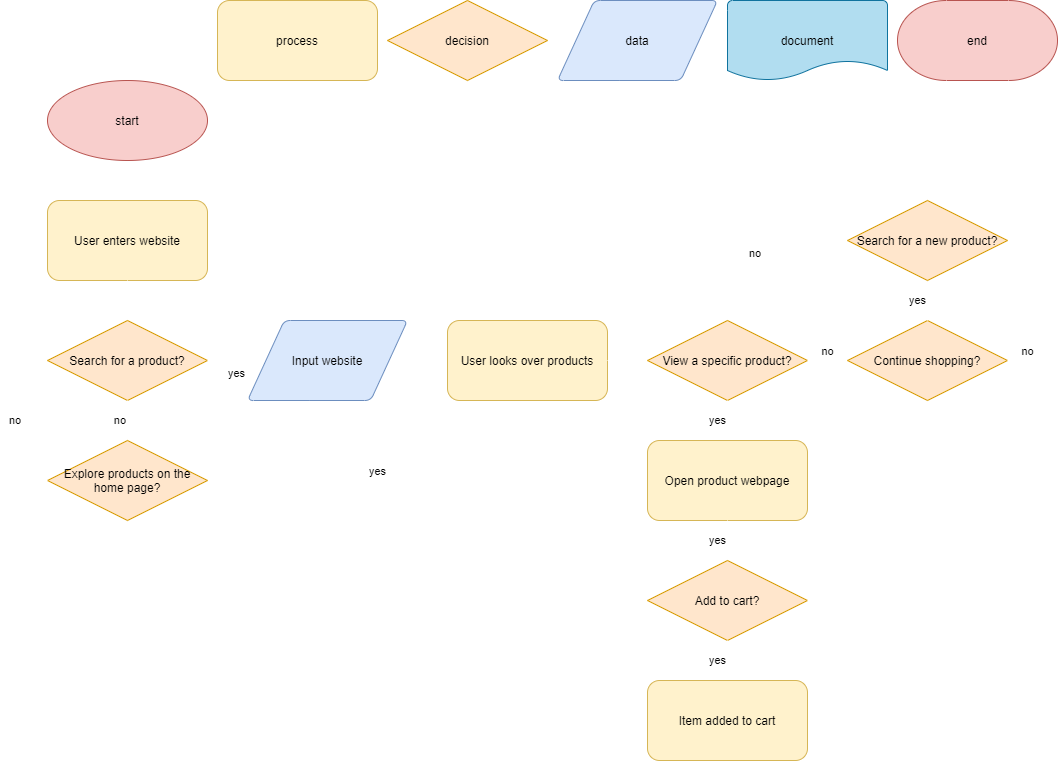

The diagram above was exported from draw.io. Its source (the exported page's mxGraphModel, read from the mxfile embedded in the PNG):
<mxGraphModel dx="1853" dy="1767" grid="1" gridSize="10" guides="1" tooltips="1" connect="1" arrows="1" fold="1" page="1" pageScale="1" pageWidth="850" pageHeight="1100" math="0" shadow="0">
  <root>
    <mxCell id="0" />
    <mxCell id="1" parent="0" />
    <mxCell id="17" style="edgeStyle=orthogonalEdgeStyle;rounded=0;orthogonalLoop=1;jettySize=auto;html=1;exitX=0.5;exitY=1;exitDx=0;exitDy=0;strokeColor=#FFFFFF;entryX=0.5;entryY=0;entryDx=0;entryDy=0;" edge="1" parent="1" source="2" target="27">
      <mxGeometry relative="1" as="geometry">
        <mxPoint x="80" y="100" as="targetPoint" />
      </mxGeometry>
    </mxCell>
    <mxCell id="2" value="&lt;font color=&quot;#000000&quot;&gt;start&lt;/font&gt;" style="ellipse;whiteSpace=wrap;html=1;fillColor=#f8cecc;strokeColor=#b85450;" vertex="1" parent="1">
      <mxGeometry width="160" height="80" as="geometry" />
    </mxCell>
    <mxCell id="4" value="&lt;font color=&quot;#000000&quot;&gt;decision&lt;/font&gt;" style="rhombus;whiteSpace=wrap;html=1;fillColor=#ffe6cc;strokeColor=#d79b00;" vertex="1" parent="1">
      <mxGeometry x="340" y="-80" width="160" height="80" as="geometry" />
    </mxCell>
    <mxCell id="6" value="&lt;font color=&quot;#000000&quot;&gt;process&lt;/font&gt;" style="rounded=1;whiteSpace=wrap;html=1;fillColor=#fff2cc;strokeColor=#d6b656;direction=east;" vertex="1" parent="1">
      <mxGeometry x="170" y="-80" width="160" height="80" as="geometry" />
    </mxCell>
    <mxCell id="7" value="&lt;font color=&quot;#000000&quot;&gt;data&lt;/font&gt;" style="shape=parallelogram;html=1;strokeWidth=1;perimeter=parallelogramPerimeter;whiteSpace=wrap;rounded=1;arcSize=12;size=0.23;fillColor=#dae8fc;strokeColor=#6c8ebf;" vertex="1" parent="1">
      <mxGeometry x="510" y="-80" width="160" height="80" as="geometry" />
    </mxCell>
    <mxCell id="8" value="&lt;font color=&quot;#000000&quot;&gt;document&lt;/font&gt;" style="strokeWidth=1;html=1;shape=mxgraph.flowchart.document2;whiteSpace=wrap;size=0.25;fillColor=#b1ddf0;strokeColor=#10739e;" vertex="1" parent="1">
      <mxGeometry x="680" y="-80" width="160" height="80" as="geometry" />
    </mxCell>
    <mxCell id="19" value="&lt;font color=&quot;#000000&quot;&gt;end&lt;/font&gt;" style="strokeWidth=1;html=1;shape=mxgraph.flowchart.terminator;whiteSpace=wrap;fillColor=#f8cecc;strokeColor=#b85450;" vertex="1" parent="1">
      <mxGeometry x="850" y="-80" width="160" height="80" as="geometry" />
    </mxCell>
    <mxCell id="27" value="&lt;font color=&quot;#000000&quot;&gt;User enters website&lt;/font&gt;" style="rounded=1;whiteSpace=wrap;html=1;fillColor=#fff2cc;strokeColor=#d6b656;direction=east;" vertex="1" parent="1">
      <mxGeometry y="120" width="160" height="80" as="geometry" />
    </mxCell>
    <mxCell id="28" value="&lt;font color=&quot;#000000&quot;&gt;Search for a product?&lt;/font&gt;" style="rhombus;whiteSpace=wrap;html=1;fillColor=#ffe6cc;strokeColor=#d79b00;" vertex="1" parent="1">
      <mxGeometry y="240" width="160" height="80" as="geometry" />
    </mxCell>
    <mxCell id="29" style="edgeStyle=orthogonalEdgeStyle;rounded=0;orthogonalLoop=1;jettySize=auto;html=1;strokeColor=#FFFFFF;entryX=0.5;entryY=0;entryDx=0;entryDy=0;exitX=0.5;exitY=1;exitDx=0;exitDy=0;" edge="1" parent="1" source="27" target="28">
      <mxGeometry relative="1" as="geometry">
        <mxPoint x="80" y="210" as="sourcePoint" />
        <mxPoint x="80" y="230" as="targetPoint" />
      </mxGeometry>
    </mxCell>
    <mxCell id="30" value="yes" style="edgeStyle=orthogonalEdgeStyle;rounded=0;orthogonalLoop=1;jettySize=auto;html=1;strokeColor=#FFFFFF;exitX=1;exitY=0.5;exitDx=0;exitDy=0;align=center;verticalAlign=top;entryX=0;entryY=0.5;entryDx=0;entryDy=0;" edge="1" parent="1" source="28" target="36">
      <mxGeometry relative="1" as="geometry">
        <mxPoint x="170" y="279.73999999999995" as="sourcePoint" />
        <mxPoint x="200" y="280" as="targetPoint" />
        <Array as="points" />
      </mxGeometry>
    </mxCell>
    <mxCell id="31" value="no" style="edgeStyle=orthogonalEdgeStyle;rounded=0;orthogonalLoop=1;jettySize=auto;html=1;exitX=0.5;exitY=1;exitDx=0;exitDy=0;strokeColor=#FFFFFF;align=right;entryX=0.5;entryY=0;entryDx=0;entryDy=0;" edge="1" parent="1" source="28" target="32">
      <mxGeometry relative="1" as="geometry">
        <mxPoint x="79.70999999999998" y="330" as="sourcePoint" />
        <mxPoint x="80" y="360" as="targetPoint" />
      </mxGeometry>
    </mxCell>
    <mxCell id="35" value="&lt;div&gt;yes&lt;/div&gt;" style="edgeStyle=orthogonalEdgeStyle;rounded=0;orthogonalLoop=1;jettySize=auto;html=1;exitX=1;exitY=0.5;exitDx=0;exitDy=0;strokeColor=#FFFFFF;align=right;verticalAlign=bottom;" edge="1" parent="1" source="32">
      <mxGeometry relative="1" as="geometry">
        <mxPoint x="400" y="280" as="targetPoint" />
        <Array as="points">
          <mxPoint x="370" y="400" />
          <mxPoint x="370" y="280" />
        </Array>
      </mxGeometry>
    </mxCell>
    <mxCell id="32" value="&lt;font color=&quot;#000000&quot;&gt;Explore products on the home page?&lt;/font&gt;" style="rhombus;whiteSpace=wrap;html=1;fillColor=#ffe6cc;strokeColor=#d79b00;" vertex="1" parent="1">
      <mxGeometry y="360" width="160" height="80" as="geometry" />
    </mxCell>
    <mxCell id="33" value="no" style="edgeStyle=orthogonalEdgeStyle;rounded=0;orthogonalLoop=1;jettySize=auto;html=1;strokeColor=#FFFFFF;align=left;exitX=0;exitY=0.5;exitDx=0;exitDy=0;entryX=0;entryY=0.5;entryDx=0;entryDy=0;" edge="1" parent="1" source="32" target="28">
      <mxGeometry relative="1" as="geometry">
        <mxPoint x="-10" y="400" as="sourcePoint" />
        <mxPoint x="-10" y="280" as="targetPoint" />
        <Array as="points">
          <mxPoint x="-40" y="400" />
          <mxPoint x="-40" y="280" />
        </Array>
      </mxGeometry>
    </mxCell>
    <mxCell id="37" style="edgeStyle=orthogonalEdgeStyle;rounded=0;orthogonalLoop=1;jettySize=auto;html=1;exitX=1;exitY=0.5;exitDx=0;exitDy=0;strokeColor=#FFFFFF;align=left;verticalAlign=bottom;entryX=0;entryY=0.5;entryDx=0;entryDy=0;" edge="1" parent="1" source="36" target="38">
      <mxGeometry relative="1" as="geometry">
        <mxPoint x="400" y="280.1428571428571" as="targetPoint" />
      </mxGeometry>
    </mxCell>
    <mxCell id="36" value="&lt;font color=&quot;#000000&quot;&gt;Input website&lt;br&gt;&lt;/font&gt;" style="shape=parallelogram;html=1;strokeWidth=1;perimeter=parallelogramPerimeter;whiteSpace=wrap;rounded=1;arcSize=12;size=0.23;fillColor=#dae8fc;strokeColor=#6c8ebf;" vertex="1" parent="1">
      <mxGeometry x="200" y="240" width="160" height="80" as="geometry" />
    </mxCell>
    <mxCell id="38" value="&lt;font color=&quot;#000000&quot;&gt;User looks over products&lt;/font&gt;" style="rounded=1;whiteSpace=wrap;html=1;fillColor=#fff2cc;strokeColor=#d6b656;direction=east;" vertex="1" parent="1">
      <mxGeometry x="400" y="240" width="160" height="80" as="geometry" />
    </mxCell>
    <mxCell id="39" value="&lt;font color=&quot;#000000&quot;&gt;View a specific product?&lt;/font&gt;" style="rhombus;whiteSpace=wrap;html=1;fillColor=#ffe6cc;strokeColor=#d79b00;" vertex="1" parent="1">
      <mxGeometry x="600" y="240" width="160" height="80" as="geometry" />
    </mxCell>
    <mxCell id="40" style="edgeStyle=orthogonalEdgeStyle;rounded=0;orthogonalLoop=1;jettySize=auto;html=1;strokeColor=#FFFFFF;exitX=1;exitY=0.5;exitDx=0;exitDy=0;entryX=0;entryY=0.5;entryDx=0;entryDy=0;" edge="1" parent="1" source="38" target="39">
      <mxGeometry relative="1" as="geometry">
        <mxPoint x="570" y="280" as="sourcePoint" />
        <mxPoint x="590" y="280" as="targetPoint" />
        <Array as="points" />
      </mxGeometry>
    </mxCell>
    <mxCell id="41" value="no" style="edgeStyle=orthogonalEdgeStyle;rounded=0;orthogonalLoop=1;jettySize=auto;html=1;strokeColor=#FFFFFF;exitX=1;exitY=0.5;exitDx=0;exitDy=0;entryX=0;entryY=0.5;entryDx=0;entryDy=0;verticalAlign=bottom;" edge="1" parent="1" source="39" target="42">
      <mxGeometry relative="1" as="geometry">
        <mxPoint x="770" y="280" as="sourcePoint" />
        <mxPoint x="790" y="280" as="targetPoint" />
        <Array as="points" />
      </mxGeometry>
    </mxCell>
    <mxCell id="42" value="&lt;font color=&quot;#000000&quot;&gt;Continue shopping?&lt;/font&gt;" style="rhombus;whiteSpace=wrap;html=1;fillColor=#ffe6cc;strokeColor=#d79b00;" vertex="1" parent="1">
      <mxGeometry x="800" y="240" width="160" height="80" as="geometry" />
    </mxCell>
    <mxCell id="43" value="no" style="edgeStyle=orthogonalEdgeStyle;rounded=0;orthogonalLoop=1;jettySize=auto;html=1;strokeColor=#FFFFFF;entryX=0;entryY=0.5;entryDx=0;entryDy=0;verticalAlign=bottom;exitX=1;exitY=0.5;exitDx=0;exitDy=0;" edge="1" parent="1" source="42">
      <mxGeometry relative="1" as="geometry">
        <mxPoint x="970" y="280" as="sourcePoint" />
        <mxPoint x="1000" y="279.71" as="targetPoint" />
        <Array as="points" />
      </mxGeometry>
    </mxCell>
    <mxCell id="44" value="yes" style="edgeStyle=orthogonalEdgeStyle;rounded=0;orthogonalLoop=1;jettySize=auto;html=1;strokeColor=#FFFFFF;align=right;exitX=0.5;exitY=1;exitDx=0;exitDy=0;entryX=0.5;entryY=0;entryDx=0;entryDy=0;" edge="1" parent="1" source="39" target="49">
      <mxGeometry relative="1" as="geometry">
        <mxPoint x="680" y="330" as="sourcePoint" />
        <mxPoint x="680" y="360" as="targetPoint" />
      </mxGeometry>
    </mxCell>
    <mxCell id="46" value="&lt;font color=&quot;#000000&quot;&gt;Add to cart?&lt;/font&gt;" style="rhombus;whiteSpace=wrap;html=1;fillColor=#ffe6cc;strokeColor=#d79b00;" vertex="1" parent="1">
      <mxGeometry x="600" y="480" width="160" height="80" as="geometry" />
    </mxCell>
    <mxCell id="47" value="yes" style="edgeStyle=orthogonalEdgeStyle;rounded=0;orthogonalLoop=1;jettySize=auto;html=1;strokeColor=#FFFFFF;align=right;exitX=0.5;exitY=1;exitDx=0;exitDy=0;entryX=0.5;entryY=0;entryDx=0;entryDy=0;" edge="1" parent="1" source="46" target="54">
      <mxGeometry relative="1" as="geometry">
        <mxPoint x="680" y="450" as="sourcePoint" />
        <mxPoint x="680" y="590" as="targetPoint" />
      </mxGeometry>
    </mxCell>
    <mxCell id="48" value="" style="edgeStyle=orthogonalEdgeStyle;rounded=0;orthogonalLoop=1;jettySize=auto;html=1;strokeColor=#FFFFFF;exitX=1;exitY=0.5;exitDx=0;exitDy=0;verticalAlign=bottom;entryX=0;entryY=0.5;entryDx=0;entryDy=0;" edge="1" parent="1" source="46" target="42">
      <mxGeometry relative="1" as="geometry">
        <mxPoint x="760" y="399.71" as="sourcePoint" />
        <mxPoint x="780" y="290" as="targetPoint" />
        <Array as="points" />
      </mxGeometry>
    </mxCell>
    <mxCell id="49" value="&lt;font color=&quot;#000000&quot;&gt;Open product webpage&lt;/font&gt;" style="rounded=1;whiteSpace=wrap;html=1;fillColor=#fff2cc;strokeColor=#d6b656;direction=east;" vertex="1" parent="1">
      <mxGeometry x="600" y="360" width="160" height="80" as="geometry" />
    </mxCell>
    <mxCell id="51" value="yes" style="edgeStyle=orthogonalEdgeStyle;rounded=0;orthogonalLoop=1;jettySize=auto;html=1;strokeColor=#FFFFFF;align=right;exitX=0.5;exitY=1;exitDx=0;exitDy=0;entryX=0.5;entryY=0;entryDx=0;entryDy=0;" edge="1" parent="1" source="49" target="46">
      <mxGeometry relative="1" as="geometry">
        <mxPoint x="680" y="450" as="sourcePoint" />
        <mxPoint x="680" y="470" as="targetPoint" />
      </mxGeometry>
    </mxCell>
    <mxCell id="55" style="edgeStyle=orthogonalEdgeStyle;rounded=0;orthogonalLoop=1;jettySize=auto;html=1;exitX=1;exitY=0.5;exitDx=0;exitDy=0;strokeColor=#FFFFFF;align=right;verticalAlign=top;entryX=0.5;entryY=1;entryDx=0;entryDy=0;" edge="1" parent="1" source="54" target="42">
      <mxGeometry relative="1" as="geometry">
        <mxPoint x="880" y="400" as="targetPoint" />
      </mxGeometry>
    </mxCell>
    <mxCell id="54" value="&lt;font color=&quot;#000000&quot;&gt;Item added to cart&lt;/font&gt;" style="rounded=1;whiteSpace=wrap;html=1;fillColor=#fff2cc;strokeColor=#d6b656;direction=east;" vertex="1" parent="1">
      <mxGeometry x="600" y="600" width="160" height="80" as="geometry" />
    </mxCell>
    <mxCell id="56" value="yes" style="edgeStyle=orthogonalEdgeStyle;rounded=0;orthogonalLoop=1;jettySize=auto;html=1;strokeColor=#FFFFFF;exitX=0.5;exitY=0;exitDx=0;exitDy=0;align=right;entryX=0.5;entryY=1;entryDx=0;entryDy=0;" edge="1" parent="1" source="42" target="57">
      <mxGeometry relative="1" as="geometry">
        <mxPoint x="879.5799999999999" y="240" as="sourcePoint" />
        <mxPoint x="879.5799999999999" y="200" as="targetPoint" />
      </mxGeometry>
    </mxCell>
    <mxCell id="58" value="no" style="edgeStyle=orthogonalEdgeStyle;rounded=0;orthogonalLoop=1;jettySize=auto;html=1;exitX=0;exitY=0.5;exitDx=0;exitDy=0;strokeColor=#FFFFFF;align=left;verticalAlign=top;entryX=0.5;entryY=0;entryDx=0;entryDy=0;" edge="1" parent="1" source="57" target="39">
      <mxGeometry relative="1" as="geometry">
        <mxPoint x="680" y="159.66666666666674" as="targetPoint" />
      </mxGeometry>
    </mxCell>
    <mxCell id="59" style="edgeStyle=orthogonalEdgeStyle;rounded=0;orthogonalLoop=1;jettySize=auto;html=1;exitX=0.5;exitY=0;exitDx=0;exitDy=0;strokeColor=#FFFFFF;align=right;verticalAlign=top;entryX=0;entryY=0.5;entryDx=0;entryDy=0;" edge="1" parent="1" source="57" target="36">
      <mxGeometry relative="1" as="geometry">
        <mxPoint x="190" y="300" as="targetPoint" />
        <Array as="points">
          <mxPoint x="880" y="80" />
          <mxPoint x="600" y="80" />
          <mxPoint x="600" y="200" />
          <mxPoint x="190" y="200" />
          <mxPoint x="190" y="280" />
        </Array>
      </mxGeometry>
    </mxCell>
    <mxCell id="57" value="&lt;font color=&quot;#000000&quot;&gt;Search for a new product?&lt;/font&gt;" style="rhombus;whiteSpace=wrap;html=1;fillColor=#ffe6cc;strokeColor=#d79b00;" vertex="1" parent="1">
      <mxGeometry x="800" y="120" width="160" height="80" as="geometry" />
    </mxCell>
  </root>
</mxGraphModel>